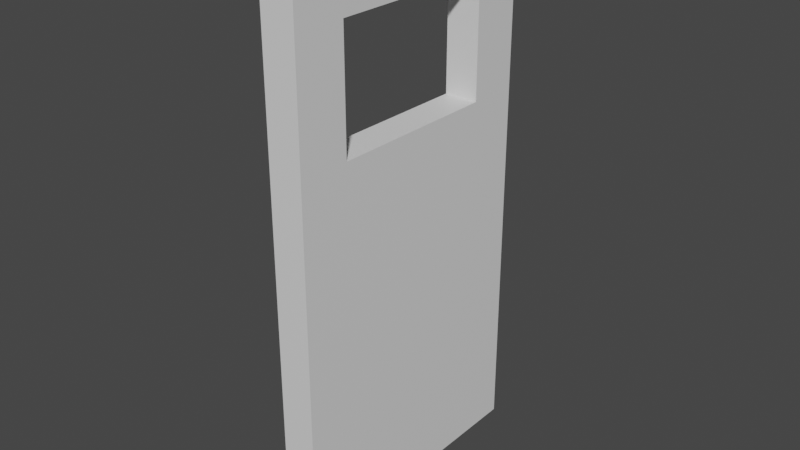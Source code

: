 # Source: DOOR.blend  (saved by Blender 3.3.6; exported with 4.5.12 LTS)
import bpy
from mathutils import Matrix  # noqa: F401  (used for matrix-valued properties, if any)

bpy.ops.wm.read_factory_settings(use_empty=True)
scene = bpy.context.scene
scene.name = 'Scene'

# ---- collections
col_collection = bpy.data.collections.new('Collection'); scene.collection.children.link(col_collection)

# ---- materials (node trees are filled in below, after node groups)
mat_material = bpy.data.materials.new('Material')
mat_material.alpha_threshold = 0.0
mat_material.use_transparent_shadow = False
mat_material.roughness = 0.5
mat_material.line_color = (0.0, 0.0, 0.0, 1.0)
mat_material_001 = bpy.data.materials.new('Material.001')
mat_material_001.alpha_threshold = 0.0
mat_material_001.use_transparent_shadow = False
mat_material_001.roughness = 0.5
mat_material_001.line_color = (0.0, 0.0, 0.0, 1.0)

# ---- material node trees
mat_material.use_nodes = True; mat_material.node_tree.nodes.clear()
_N = mat_material.node_tree.nodes; _L = mat_material.node_tree.links
n0 = _N.new('ShaderNodeOutputMaterial'); n0.name = 'Material Output'; n0.location = (300, 300)
n1 = _N.new('ShaderNodeBsdfPrincipled'); n1.name = 'Principled BSDF'; n1.location = (10, 300)
n1.distribution = 'GGX'
n1.subsurface_method = 'RANDOM_WALK_SKIN'
n1.inputs[3].default_value = 1.45
n1.inputs[27].default_value = (0.0, 0.0, 0.0, 1.0)
n1.inputs[28].default_value = 1.0
_L.new(n1.outputs[0], n0.inputs[0])
n0.is_active_output = True
mat_material_001.use_nodes = True; mat_material_001.node_tree.nodes.clear()
_N = mat_material_001.node_tree.nodes; _L = mat_material_001.node_tree.links
n0 = _N.new('ShaderNodeOutputMaterial'); n0.name = 'Material Output'; n0.location = (300, 300)
n1 = _N.new('ShaderNodeBsdfPrincipled'); n1.name = 'Principled BSDF'; n1.location = (10, 300)
n1.distribution = 'GGX'
n1.subsurface_method = 'RANDOM_WALK_SKIN'
n1.inputs[3].default_value = 1.45
n1.inputs[27].default_value = (0.0, 0.0, 0.0, 1.0)
n1.inputs[28].default_value = 1.0
_L.new(n1.outputs[0], n0.inputs[0])
n0.is_active_output = True

# ---- world
world_world = bpy.data.worlds.new('World'); scene.world = world_world
world_world.use_nodes = True; world_world.node_tree.nodes.clear()
_N = world_world.node_tree.nodes; _L = world_world.node_tree.links
n0 = _N.new('ShaderNodeOutputWorld'); n0.name = 'World Output'; n0.location = (300, 300)
n1 = _N.new('ShaderNodeBackground'); n1.name = 'Background'; n1.location = (10, 300)
n1.inputs[0].default_value = (0.05088, 0.05088, 0.05088, 1.0)
_L.new(n1.outputs[0], n0.inputs[0])
n0.is_active_output = True
world_world.color = (0.05088, 0.05088, 0.05088)
world_world.use_sun_shadow = False
world_world.sun_shadow_jitter_overblur = 0.0

# ---- meshes
me_cube = bpy.data.meshes.new('Cube')
me_cube.from_pydata([(1.0, 1.0, 1.1), (1.0, 1.0, -1.0), (1.0, -1.0, 1.1), (1.0, -1.0, -1.0), (-1.0, 1.0, 1.1), (-1.0, 1.0, -1.0), (-1.0, -1.0, 1.1), (-1.0, -1.0, -1.0), (-0.6241, -1.0, 0.87), (0.6241, -1.0, 0.4197), (0.6241, -1.0, 0.87), (-0.6241, -1.0, 0.4197), (-0.6241, 1.0, 0.4197), (-0.6241, 1.0, 0.87), (0.6241, 1.0, 0.87), (0.6241, 1.0, 0.4197)], [], [(0, 4, 6, 2), (6, 7, 3, 2, 10, 9, 11, 8), (10, 2, 6, 8), (7, 6, 4, 5), (5, 1, 3, 7), (1, 0, 2, 3), (14, 0, 1, 5, 4, 13, 12, 15), (4, 0, 14, 13), (10, 8, 13, 14), (8, 11, 12, 13), (12, 11, 9, 15), (15, 9, 10, 14)])
me_cube.polygons.foreach_set('material_index', [0, 0, 0, 0, 0, 0, 0, 0, 1, 1, 1, 1])
_uv = me_cube.uv_layers.new(name='UVMap')
_uv.uv.foreach_set('vector', [0.625, 0.5, 0.875, 0.5, 0.875, 0.75, 0.625, 0.75, 0.625, 1.0, 0.375, 1.0, 0.375, 0.75, 0.625, 0.75, 0.6087, 0.797, 0.5525, 0.797, 0.5525, 0.953, 0.6087, 0.953, 0.6087, 0.797, 0.625, 0.75, 0.625, 1.0, 0.6087, 0.953, 0.375, 0.0, 0.625, 0.0, 0.625, 0.25, 0.375, 0.25, 0.125, 0.5, 0.375, 0.5, 0.375, 0.75, 0.125, 0.75, 0.375, 0.5, 0.625, 0.5, 0.625, 0.75, 0.375, 0.75, 0.6087, 0.453, 0.625, 0.5, 0.375, 0.5, 0.375, 0.25, 0.625, 0.25, 0.6087, 0.297, 0.5525, 0.297, 0.5525, 0.453, 0.625, 0.25, 0.625, 0.5, 0.6087, 0.453, 0.6087, 0.297, 0.625, 0.6984, 0.875, 0.6984, 0.875, 0.5402, 0.625, 0.5402, 0.625, 0.05157, 0.375, 0.05157, 0.375, 0.2098, 0.625, 0.2098, 0.125, 0.5402, 0.125, 0.6984, 0.375, 0.6984, 0.375, 0.5402, 0.375, 0.5402, 0.375, 0.6984, 0.625, 0.6984, 0.625, 0.5402])
me_cube.materials.append(mat_material)
me_cube.materials.append(mat_material_001)
me_cube.use_mirror_vertex_groups = False
me_cube.update()

# ---- objects
ob_cube = bpy.data.objects.new('Cube', me_cube)
ob_empty = bpy.data.objects.new('Empty', None)

# ---- transforms, parenting, visibility, modifiers, constraints
ob_cube.parent = ob_empty
ob_cube.matrix_parent_inverse = Matrix(((1.0, -0.0, 0.0, -0.5245), (-0.0, 1.0, -0.0, 0.0), (0.0, -0.0, 1.0, -1.079), (-0.0, 0.0, -0.0, 1.0)))
ob_cube.location = (0.0, 0.0, 1.0)
ob_cube.scale = (0.5329, 0.0652, 1.0)
ob_cube.lock_rotations_4d = False
ob_cube.empty_display_type = 'ARROWS'
ob_cube.lineart.crease_threshold = 0.0
ob_empty.location = (0.5245, 0.0, 1.079)
ob_empty.rotation_euler = (0.0, -0.0, -1.571)

# ---- collection membership
col_collection.objects.link(ob_cube)
col_collection.objects.link(ob_empty)

# ---- scene / render settings (as saved in the file)
scene.frame_start = 1; scene.frame_end = 15; scene.frame_set(18)
scene.render.engine = 'BLENDER_EEVEE_NEXT'
scene.render.fps = 30
scene.cycles.sampling_pattern = 'TABULATED_SOBOL'
scene.cycles.use_light_tree = False
scene.view_settings.view_transform = 'Filmic'
bpy.context.view_layer.update()

# ---- added for rendering (the .blend has no active camera and no usable light): camera, sun
cam_auto = bpy.data.cameras.new('AutoCamera')
cam_auto.lens = 50.0
cam_auto.sensor_width = 36.0
cam_auto.clip_end = 1000.0
ob_auto_camera = bpy.data.objects.new('AutoCamera', cam_auto)
scene.collection.objects.link(ob_auto_camera)
ob_auto_camera.location = (2.70699, -2.09456, 2.79618)
ob_auto_camera.rotation_euler = (1.09748, -7.21219e-08, 0.694738)
scene.camera = ob_auto_camera
light_auto_sun = bpy.data.lights.new('AutoSun', 'SUN')
light_auto_sun.energy = 3.0
light_auto_sun.angle = 0.0523599
ob_auto_sun = bpy.data.objects.new('AutoSun', light_auto_sun)
scene.collection.objects.link(ob_auto_sun)
ob_auto_sun.rotation_euler = (0.872665, 0.174533, 0.523599)
bpy.context.view_layer.update()

